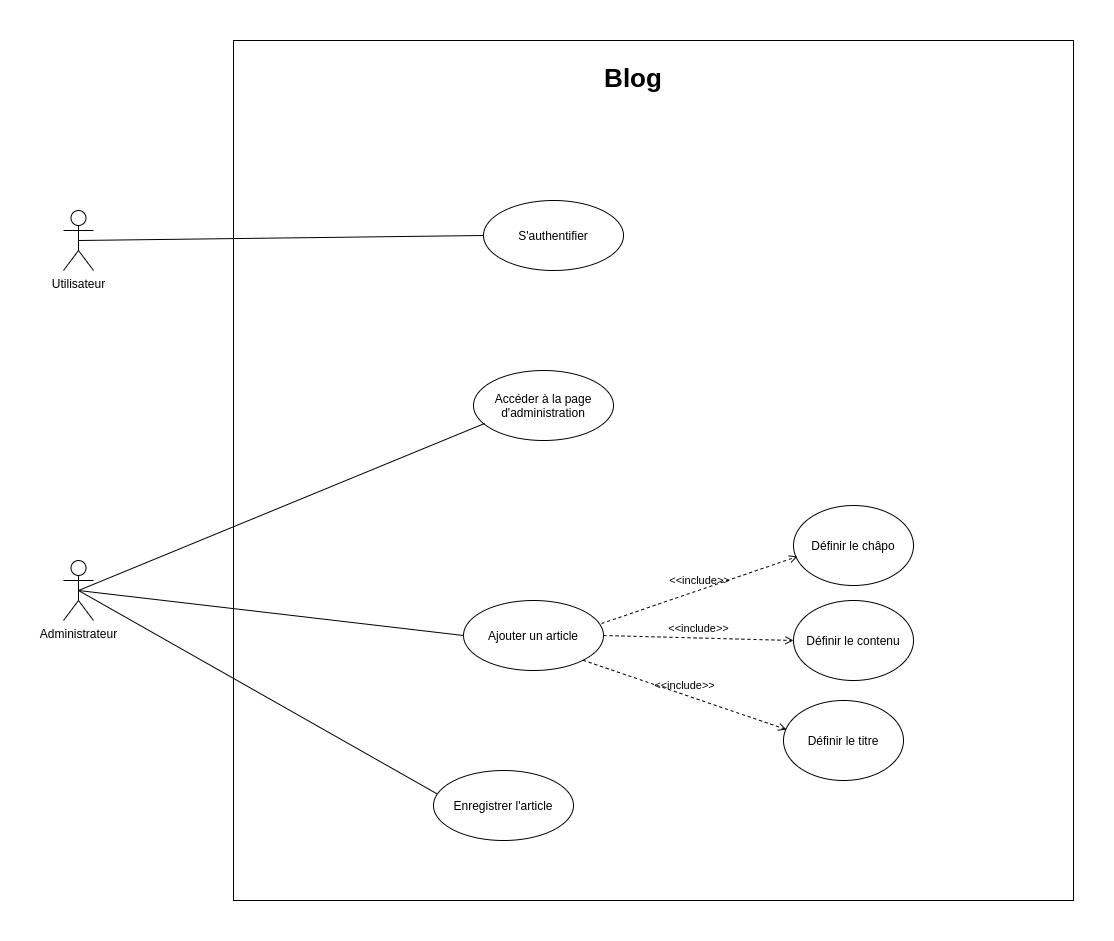

The diagram above was exported from draw.io. Its source (the exported page's mxGraphModel, read from the mxfile embedded in the PNG):
<mxGraphModel dx="1422" dy="809" grid="1" gridSize="10" guides="1" tooltips="1" connect="1" arrows="1" fold="1" page="1" pageScale="1" pageWidth="827" pageHeight="1169" math="0" shadow="0">
  <root>
    <mxCell id="nbRsq9NMs4yfk8pvVO5Y-0" />
    <mxCell id="nbRsq9NMs4yfk8pvVO5Y-1" parent="nbRsq9NMs4yfk8pvVO5Y-0" />
    <mxCell id="A8j0frWgUD7D0nrUMMIO-0" value="" style="html=1;" parent="nbRsq9NMs4yfk8pvVO5Y-1" vertex="1">
      <mxGeometry x="230" y="210" width="840" height="860" as="geometry" />
    </mxCell>
    <mxCell id="A8j0frWgUD7D0nrUMMIO-1" value="Administrateur" style="shape=umlActor;verticalLabelPosition=bottom;verticalAlign=top;html=1;" parent="nbRsq9NMs4yfk8pvVO5Y-1" vertex="1">
      <mxGeometry x="60" y="730" width="30" height="60" as="geometry" />
    </mxCell>
    <mxCell id="A8j0frWgUD7D0nrUMMIO-2" value="S'authentifier" style="ellipse;whiteSpace=wrap;html=1;" parent="nbRsq9NMs4yfk8pvVO5Y-1" vertex="1">
      <mxGeometry x="480" y="370" width="140" height="70" as="geometry" />
    </mxCell>
    <mxCell id="A8j0frWgUD7D0nrUMMIO-3" value="Accéder à la page d'administration" style="ellipse;whiteSpace=wrap;html=1;" parent="nbRsq9NMs4yfk8pvVO5Y-1" vertex="1">
      <mxGeometry x="470" y="540" width="140" height="70" as="geometry" />
    </mxCell>
    <mxCell id="A8j0frWgUD7D0nrUMMIO-4" value="Ajouter un article" style="ellipse;whiteSpace=wrap;html=1;" parent="nbRsq9NMs4yfk8pvVO5Y-1" vertex="1">
      <mxGeometry x="460" y="770" width="140" height="70" as="geometry" />
    </mxCell>
    <mxCell id="A8j0frWgUD7D0nrUMMIO-5" value="Enregistrer l'article" style="ellipse;whiteSpace=wrap;html=1;" parent="nbRsq9NMs4yfk8pvVO5Y-1" vertex="1">
      <mxGeometry x="430" y="940" width="140" height="70" as="geometry" />
    </mxCell>
    <mxCell id="A8j0frWgUD7D0nrUMMIO-6" value="" style="endArrow=none;html=1;exitX=0.5;exitY=0.5;exitDx=0;exitDy=0;exitPerimeter=0;entryX=0;entryY=0.5;entryDx=0;entryDy=0;endFill=0;" parent="nbRsq9NMs4yfk8pvVO5Y-1" source="A8j0frWgUD7D0nrUMMIO-19" target="A8j0frWgUD7D0nrUMMIO-2" edge="1">
      <mxGeometry width="50" height="50" relative="1" as="geometry">
        <mxPoint x="700" y="420" as="sourcePoint" />
        <mxPoint x="260" y="360" as="targetPoint" />
      </mxGeometry>
    </mxCell>
    <mxCell id="A8j0frWgUD7D0nrUMMIO-7" value="" style="endArrow=none;html=1;exitX=0.5;exitY=0.5;exitDx=0;exitDy=0;exitPerimeter=0;entryX=0.079;entryY=0.757;entryDx=0;entryDy=0;entryPerimeter=0;endFill=0;" parent="nbRsq9NMs4yfk8pvVO5Y-1" source="A8j0frWgUD7D0nrUMMIO-1" target="A8j0frWgUD7D0nrUMMIO-3" edge="1">
      <mxGeometry width="50" height="50" relative="1" as="geometry">
        <mxPoint x="135" y="630" as="sourcePoint" />
        <mxPoint x="230.08129325906384" y="239.53631348283284" as="targetPoint" />
      </mxGeometry>
    </mxCell>
    <mxCell id="A8j0frWgUD7D0nrUMMIO-8" value="" style="endArrow=none;html=1;entryX=0;entryY=0.5;entryDx=0;entryDy=0;exitX=0.5;exitY=0.5;exitDx=0;exitDy=0;exitPerimeter=0;endFill=0;" parent="nbRsq9NMs4yfk8pvVO5Y-1" source="A8j0frWgUD7D0nrUMMIO-1" target="A8j0frWgUD7D0nrUMMIO-4" edge="1">
      <mxGeometry width="50" height="50" relative="1" as="geometry">
        <mxPoint x="120" y="620" as="sourcePoint" />
        <mxPoint x="295.8399999999997" y="334.47" as="targetPoint" />
      </mxGeometry>
    </mxCell>
    <mxCell id="A8j0frWgUD7D0nrUMMIO-9" value="" style="endArrow=none;html=1;entryX=0.025;entryY=0.333;entryDx=0;entryDy=0;exitX=0.5;exitY=0.5;exitDx=0;exitDy=0;exitPerimeter=0;entryPerimeter=0;endFill=0;" parent="nbRsq9NMs4yfk8pvVO5Y-1" source="A8j0frWgUD7D0nrUMMIO-1" target="A8j0frWgUD7D0nrUMMIO-5" edge="1">
      <mxGeometry width="50" height="50" relative="1" as="geometry">
        <mxPoint x="135" y="630" as="sourcePoint" />
        <mxPoint x="364.05999999999995" y="689.74" as="targetPoint" />
      </mxGeometry>
    </mxCell>
    <mxCell id="A8j0frWgUD7D0nrUMMIO-10" value="Définir le titre" style="ellipse;whiteSpace=wrap;html=1;" parent="nbRsq9NMs4yfk8pvVO5Y-1" vertex="1">
      <mxGeometry x="780" y="870" width="120" height="80" as="geometry" />
    </mxCell>
    <mxCell id="A8j0frWgUD7D0nrUMMIO-11" value="Définir le contenu" style="ellipse;whiteSpace=wrap;html=1;" parent="nbRsq9NMs4yfk8pvVO5Y-1" vertex="1">
      <mxGeometry x="790" y="770" width="120" height="80" as="geometry" />
    </mxCell>
    <mxCell id="A8j0frWgUD7D0nrUMMIO-12" value="Définir le châpo" style="ellipse;whiteSpace=wrap;html=1;" parent="nbRsq9NMs4yfk8pvVO5Y-1" vertex="1">
      <mxGeometry x="790" y="675" width="120" height="80" as="geometry" />
    </mxCell>
    <mxCell id="A8j0frWgUD7D0nrUMMIO-13" value="&amp;lt;&amp;lt;include&amp;gt;&amp;gt;" style="html=1;verticalAlign=bottom;labelBackgroundColor=none;endArrow=open;endFill=0;dashed=1;exitX=1;exitY=1;exitDx=0;exitDy=0;entryX=0.025;entryY=0.363;entryDx=0;entryDy=0;entryPerimeter=0;" parent="nbRsq9NMs4yfk8pvVO5Y-1" source="A8j0frWgUD7D0nrUMMIO-4" target="A8j0frWgUD7D0nrUMMIO-10" edge="1">
      <mxGeometry width="160" relative="1" as="geometry">
        <mxPoint x="660" y="680" as="sourcePoint" />
        <mxPoint x="820" y="680" as="targetPoint" />
      </mxGeometry>
    </mxCell>
    <mxCell id="A8j0frWgUD7D0nrUMMIO-14" value="&amp;lt;&amp;lt;include&amp;gt;&amp;gt;" style="html=1;verticalAlign=bottom;labelBackgroundColor=none;endArrow=open;endFill=0;dashed=1;exitX=1;exitY=0.5;exitDx=0;exitDy=0;entryX=0;entryY=0.5;entryDx=0;entryDy=0;" parent="nbRsq9NMs4yfk8pvVO5Y-1" source="A8j0frWgUD7D0nrUMMIO-4" target="A8j0frWgUD7D0nrUMMIO-11" edge="1">
      <mxGeometry width="160" relative="1" as="geometry">
        <mxPoint x="571.0399999999997" y="580" as="sourcePoint" />
        <mxPoint x="585.56" y="669.9200000000001" as="targetPoint" />
      </mxGeometry>
    </mxCell>
    <mxCell id="A8j0frWgUD7D0nrUMMIO-15" value="&amp;lt;&amp;lt;include&amp;gt;&amp;gt;" style="html=1;verticalAlign=bottom;labelBackgroundColor=none;endArrow=open;endFill=0;dashed=1;exitX=0.986;exitY=0.329;exitDx=0;exitDy=0;exitPerimeter=0;entryX=0.033;entryY=0.638;entryDx=0;entryDy=0;entryPerimeter=0;" parent="nbRsq9NMs4yfk8pvVO5Y-1" source="A8j0frWgUD7D0nrUMMIO-4" target="A8j0frWgUD7D0nrUMMIO-12" edge="1">
      <mxGeometry width="160" relative="1" as="geometry">
        <mxPoint x="623.5399999999997" y="573.3499999999999" as="sourcePoint" />
        <mxPoint x="687.5735931288111" y="611.7157287525408" as="targetPoint" />
      </mxGeometry>
    </mxCell>
    <mxCell id="A8j0frWgUD7D0nrUMMIO-18" value="Blog" style="text;align=center;fontStyle=1;verticalAlign=middle;spacingLeft=3;spacingRight=3;strokeColor=none;rotatable=0;points=[[0,0.5],[1,0.5]];portConstraint=eastwest;fontSize=26;strokeWidth=1;" parent="nbRsq9NMs4yfk8pvVO5Y-1" vertex="1">
      <mxGeometry x="590" y="220" width="80" height="50" as="geometry" />
    </mxCell>
    <mxCell id="A8j0frWgUD7D0nrUMMIO-19" value="Utilisateur" style="shape=umlActor;verticalLabelPosition=bottom;verticalAlign=top;html=1;" parent="nbRsq9NMs4yfk8pvVO5Y-1" vertex="1">
      <mxGeometry x="60" y="380" width="30" height="60" as="geometry" />
    </mxCell>
  </root>
</mxGraphModel>